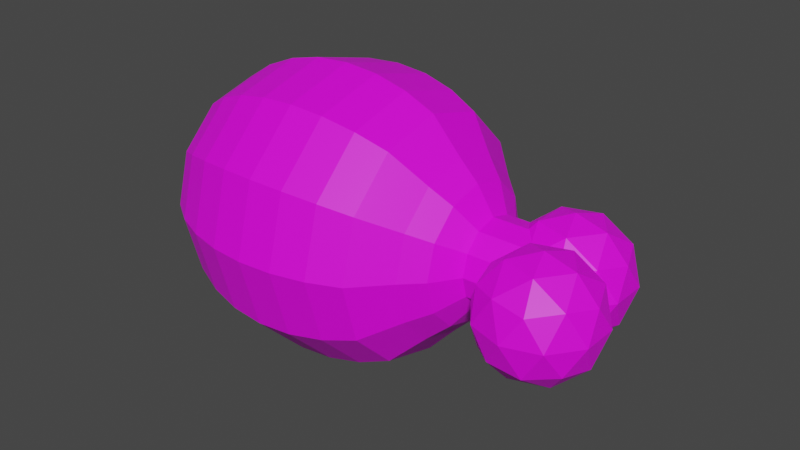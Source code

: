 # Source: pollo.blend  (saved by Blender 3.6.13; exported with 4.5.12 LTS)
import bpy
from mathutils import Matrix  # noqa: F401  (used for matrix-valued properties, if any)

bpy.ops.wm.read_factory_settings(use_empty=True)
scene = bpy.context.scene
scene.name = 'Scene'

# ---- collections
col_carne = bpy.data.collections.new('Carne'); scene.collection.children.link(col_carne)

# ---- images (referenced by path relative to the original .blend; pixels are not part of the script)
import os
ASSET_DIR = os.environ.get("B2B_ASSET_DIR", "")  # directory of the original .blend (textures are referenced by path, not embedded)
HERE = os.path.dirname(os.path.abspath(__file__))  # packed textures are extracted next to this script under _unpacked/

def load_image(name, relpath, width, height, colorspace="sRGB"):
    """Load a texture the original file referenced (path relative to the .blend, or extracted next to this script)."""
    p = next((c for c in (os.path.join(HERE, relpath), os.path.join(ASSET_DIR, relpath)) if relpath and os.path.exists(c)), "")
    if p:
        img = bpy.data.images.load(p, check_existing=True)
        img.name = name
    else:  # same state as the original file: an image datablock whose file is absent (Cycles renders it pink)
        img = bpy.data.images.new(name, width, height)
        img.source = "FILE"
        img.filepath = "//" + (relpath or name)
    img.colorspace_settings.name = colorspace
    return img
img_hueso_base_color = load_image('Hueso Base Color', 'Hueso Base Color.png', 1024, 1024, 'sRGB')
img_hueso1_base_color = load_image('Hueso1 Base Color', 'Hueso1 Base Color.png', 1024, 1024, 'sRGB')
img_hueso2_base_color = load_image('Hueso2 Base Color', 'Hueso2 Base Color.png', 1024, 1024, 'sRGB')
img_pollo_base_color = load_image('Pollo Base Color', 'Pollo Base Color.png', 1024, 1024, 'sRGB')

# ---- materials (node trees are filled in below, after node groups)
mat_material_002 = bpy.data.materials.new('Material.002')
mat_material_002.use_transparent_shadow = False
mat_material_003 = bpy.data.materials.new('Material.003')
mat_material_003.use_transparent_shadow = False
mat_material_004 = bpy.data.materials.new('Material.004')
mat_material_004.use_transparent_shadow = False
mat_material_001 = bpy.data.materials.new('Material.001')
mat_material_001.use_transparent_shadow = False

# ---- material node trees
mat_material_002.use_nodes = True; mat_material_002.node_tree.nodes.clear()
_N = mat_material_002.node_tree.nodes; _L = mat_material_002.node_tree.links
n0 = _N.new('ShaderNodeBsdfPrincipled'); n0.name = 'Principled BSDF'; n0.location = (10, 300)
n0.distribution = 'GGX'
n0.subsurface_method = 'RANDOM_WALK_SKIN'
n0.inputs[3].default_value = 1.45
n0.inputs[27].default_value = (0.0, 0.0, 0.0, 1.0)
n0.inputs[28].default_value = 1.0
n1 = _N.new('ShaderNodeOutputMaterial'); n1.name = 'Material Output'; n1.location = (300, 300)
n2 = _N.new('ShaderNodeTexImage'); n2.name = 'Image Texture'; n2.location = (-280, 271)
n2.image = img_hueso_base_color
_L.new(n0.outputs[0], n1.inputs[0])
_L.new(n2.outputs[0], n0.inputs[0])
n1.is_active_output = True
mat_material_003.use_nodes = True; mat_material_003.node_tree.nodes.clear()
_N = mat_material_003.node_tree.nodes; _L = mat_material_003.node_tree.links
n0 = _N.new('ShaderNodeBsdfPrincipled'); n0.name = 'Principled BSDF'; n0.location = (10, 300)
n0.distribution = 'GGX'
n0.subsurface_method = 'RANDOM_WALK_SKIN'
n0.inputs[3].default_value = 1.45
n0.inputs[27].default_value = (0.0, 0.0, 0.0, 1.0)
n0.inputs[28].default_value = 1.0
n1 = _N.new('ShaderNodeOutputMaterial'); n1.name = 'Material Output'; n1.location = (300, 300)
n2 = _N.new('ShaderNodeTexImage'); n2.name = 'Image Texture'; n2.location = (-280, 271)
n2.image = img_hueso1_base_color
_L.new(n0.outputs[0], n1.inputs[0])
_L.new(n2.outputs[0], n0.inputs[0])
n1.is_active_output = True
mat_material_004.use_nodes = True; mat_material_004.node_tree.nodes.clear()
_N = mat_material_004.node_tree.nodes; _L = mat_material_004.node_tree.links
n0 = _N.new('ShaderNodeBsdfPrincipled'); n0.name = 'Principled BSDF'; n0.location = (10, 300)
n0.distribution = 'GGX'
n0.subsurface_method = 'RANDOM_WALK_SKIN'
n0.inputs[3].default_value = 1.45
n0.inputs[27].default_value = (0.0, 0.0, 0.0, 1.0)
n0.inputs[28].default_value = 1.0
n1 = _N.new('ShaderNodeOutputMaterial'); n1.name = 'Material Output'; n1.location = (300, 300)
n2 = _N.new('ShaderNodeTexImage'); n2.name = 'Image Texture'; n2.location = (-280, 271)
n2.image = img_hueso2_base_color
_L.new(n0.outputs[0], n1.inputs[0])
_L.new(n2.outputs[0], n0.inputs[0])
n1.is_active_output = True
mat_material_001.use_nodes = True; mat_material_001.node_tree.nodes.clear()
_N = mat_material_001.node_tree.nodes; _L = mat_material_001.node_tree.links
n0 = _N.new('ShaderNodeBsdfPrincipled'); n0.name = 'Principled BSDF'; n0.location = (10, 300)
n0.distribution = 'GGX'
n0.subsurface_method = 'RANDOM_WALK_SKIN'
n0.inputs[3].default_value = 1.45
n0.inputs[27].default_value = (0.0, 0.0, 0.0, 1.0)
n0.inputs[28].default_value = 1.0
n1 = _N.new('ShaderNodeOutputMaterial'); n1.name = 'Material Output'; n1.location = (300, 300)
n2 = _N.new('ShaderNodeTexImage'); n2.name = 'Image Texture'; n2.location = (-280, 271)
n2.image = img_pollo_base_color
_L.new(n0.outputs[0], n1.inputs[0])
_L.new(n2.outputs[0], n0.inputs[0])
n1.is_active_output = True

# ---- world
world_world = bpy.data.worlds.new('World'); scene.world = world_world
world_world.use_nodes = True; world_world.node_tree.nodes.clear()
_N = world_world.node_tree.nodes; _L = world_world.node_tree.links
n0 = _N.new('ShaderNodeOutputWorld'); n0.name = 'World Output'; n0.location = (300, 300)
n1 = _N.new('ShaderNodeBackground'); n1.name = 'Background'; n1.location = (10, 300)
n1.inputs[0].default_value = (0.05088, 0.05088, 0.05088, 1.0)
_L.new(n1.outputs[0], n0.inputs[0])
n0.is_active_output = True
world_world.color = (0.05088, 0.05088, 0.05088)
world_world.use_sun_shadow = False
world_world.sun_shadow_jitter_overblur = 0.0

# ---- meshes
me_cylinder = bpy.data.meshes.new('Cylinder')
me_cylinder.from_pydata([(0.0, 1.0, -1.0), (0.0, 1.0, 1.0), (0.5, 0.866, -1.0), (0.5, 0.866, 1.0), (0.866, 0.5, -1.0), (0.866, 0.5, 1.0), (1.0, 0.0, -1.0), (1.0, 0.0, 1.0), (0.866, -0.5, -1.0), (0.866, -0.5, 1.0), (0.5, -0.866, -1.0), (0.5, -0.866, 1.0), (0.0, -1.0, -1.0), (0.0, -1.0, 1.0), (-0.5, -0.866, -1.0), (-0.5, -0.866, 1.0), (-0.866, -0.5, -1.0), (-0.866, -0.5, 1.0), (-1.0, 0.0, -1.0), (-1.0, 0.0, 1.0), (-0.866, 0.5, -1.0), (-0.866, 0.5, 1.0), (-0.5, 0.866, -1.0), (-0.5, 0.866, 1.0)], [], [(0, 1, 3, 2), (2, 3, 5, 4), (4, 5, 7, 6), (6, 7, 9, 8), (8, 9, 11, 10), (10, 11, 13, 12), (12, 13, 15, 14), (14, 15, 17, 16), (16, 17, 19, 18), (18, 19, 21, 20), (3, 1, 23, 21, 19, 17, 15, 13, 11, 9, 7, 5), (20, 21, 23, 22), (22, 23, 1, 0), (0, 2, 4, 6, 8, 10, 12, 14, 16, 18, 20, 22)])
_uv = me_cylinder.uv_layers.new(name='UVMap')
_uv.uv.foreach_set('vector', [0.0001634, 0.0001634, 0.5, 0.0001634, 0.5, 0.08347, 0.0001634, 0.08347, 0.0001634, 0.08347, 0.5, 0.08347, 0.5, 0.1668, 0.0001634, 0.1668, 0.0001634, 0.1668, 0.5, 0.1668, 0.5, 0.2501, 0.0001634, 0.2501, 0.0001634, 0.2501, 0.5, 0.2501, 0.5, 0.3334, 0.0001634, 0.3334, 0.0001634, 0.3334, 0.5, 0.3334, 0.5, 0.4167, 0.0001634, 0.4167, 0.0001634, 0.4167, 0.5, 0.4167, 0.5, 0.5, 0.0001634, 0.5, 0.0001634, 0.5, 0.5, 0.5, 0.5, 0.5833, 0.0001634, 0.5833, 0.0001634, 0.5833, 0.5, 0.5833, 0.5, 0.6666, 0.0001634, 0.6666, 0.0001634, 0.6666, 0.5, 0.6666, 0.5, 0.7499, 0.0001634, 0.7499, 0.0001634, 0.7499, 0.5, 0.7499, 0.5, 0.8332, 0.0001634, 0.8332, 0.7942, 0.0001634, 0.9017, 0.06226, 0.9638, 0.1698, 0.9638, 0.294, 0.9017, 0.4016, 0.7942, 0.4637, 0.67, 0.4637, 0.5624, 0.4016, 0.5003, 0.294, 0.5003, 0.1698, 0.5624, 0.06226, 0.67, 0.0001634, 0.0001634, 0.8332, 0.5, 0.8332, 0.5, 0.9165, 0.0001634, 0.9165, 0.0001634, 0.9165, 0.5, 0.9165, 0.5, 0.9998, 0.0001634, 0.9998, 0.9017, 0.8654, 0.9638, 0.7578, 0.9638, 0.6336, 0.9017, 0.5261, 0.7942, 0.464, 0.67, 0.464, 0.5624, 0.5261, 0.5003, 0.6336, 0.5003, 0.7578, 0.5624, 0.8654, 0.67, 0.9275, 0.7942, 0.9275])
me_cylinder.materials.append(mat_material_002)
me_cylinder.update()
me_icosphere_002 = bpy.data.meshes.new('Icosphere.002')
me_icosphere_002.from_pydata([(0.0, 0.0, -1.0), (0.7236, -0.5257, -0.4472), (-0.2764, -0.8506, -0.4472), (-0.8944, 0.0, -0.4472), (-0.2764, 0.8506, -0.4472), (0.7236, 0.5257, -0.4472), (0.2764, -0.8506, 0.4472), (-0.7236, -0.5257, 0.4472), (-0.7236, 0.5257, 0.4472), (0.2764, 0.8506, 0.4472), (0.8944, 0.0, 0.4472), (0.0, 0.0, 1.0), (-0.1625, -0.5, -0.8507), (0.4253, -0.309, -0.8507), (0.2629, -0.809, -0.5257), (0.8506, 0.0, -0.5257), (0.4253, 0.309, -0.8507), (-0.5257, 0.0, -0.8507), (-0.6882, -0.5, -0.5257), (-0.1625, 0.5, -0.8507), (-0.6882, 0.5, -0.5257), (0.2629, 0.809, -0.5257), (0.9511, -0.309, 0.0), (0.9511, 0.309, 0.0), (0.0, -1.0, 0.0), (0.5878, -0.809, 0.0), (-0.9511, -0.309, 0.0), (-0.5878, -0.809, 0.0), (-0.5878, 0.809, 0.0), (-0.9511, 0.309, 0.0), (0.5878, 0.809, 0.0), (0.0, 1.0, 0.0), (0.6882, -0.5, 0.5257), (-0.2629, -0.809, 0.5257), (-0.8506, 0.0, 0.5257), (-0.2629, 0.809, 0.5257), (0.6882, 0.5, 0.5257), (0.1625, -0.5, 0.8507), (0.5257, 0.0, 0.8507), (-0.4253, -0.309, 0.8507), (-0.4253, 0.309, 0.8507), (0.1625, 0.5, 0.8507)], [], [(0, 13, 12), (1, 13, 15), (0, 12, 17), (0, 17, 19), (0, 19, 16), (1, 15, 22), (2, 14, 24), (3, 18, 26), (4, 20, 28), (5, 21, 30), (1, 22, 25), (2, 24, 27), (3, 26, 29), (4, 28, 31), (5, 30, 23), (6, 32, 37), (7, 33, 39), (8, 34, 40), (9, 35, 41), (10, 36, 38), (38, 41, 11), (38, 36, 41), (36, 9, 41), (41, 40, 11), (41, 35, 40), (35, 8, 40), (40, 39, 11), (40, 34, 39), (34, 7, 39), (39, 37, 11), (39, 33, 37), (33, 6, 37), (37, 38, 11), (37, 32, 38), (32, 10, 38), (23, 36, 10), (23, 30, 36), (30, 9, 36), (31, 35, 9), (31, 28, 35), (28, 8, 35), (29, 34, 8), (29, 26, 34), (26, 7, 34), (27, 33, 7), (27, 24, 33), (24, 6, 33), (25, 32, 6), (25, 22, 32), (22, 10, 32), (30, 31, 9), (30, 21, 31), (21, 4, 31), (28, 29, 8), (28, 20, 29), (20, 3, 29), (26, 27, 7), (26, 18, 27), (18, 2, 27), (24, 25, 6), (24, 14, 25), (14, 1, 25), (22, 23, 10), (22, 15, 23), (15, 5, 23), (16, 21, 5), (16, 19, 21), (19, 4, 21), (19, 20, 4), (19, 17, 20), (17, 3, 20), (17, 18, 3), (17, 12, 18), (12, 2, 18), (15, 16, 5), (15, 13, 16), (13, 0, 16), (12, 14, 2), (12, 13, 14), (13, 1, 14)])
_uv = me_icosphere_002.uv_layers.new(name='UVMap')
_uv.uv.foreach_set('vector', [6.874e-05, 0.8181, 0.07879, 0.7727, 0.07879, 0.8636, 0.1575, 0.7272, 0.07879, 0.6818, 0.1575, 0.6363, 6.87e-05, 0.09097, 0.07879, 0.04552, 0.07879, 0.1364, 6.871e-05, 0.2728, 0.07879, 0.2273, 0.07879, 0.3182, 6.872e-05, 0.4546, 0.07879, 0.4091, 0.07879, 0.5, 0.1575, 0.7272, 0.1575, 0.6363, 0.2362, 0.6818, 0.1575, 0.909, 0.1575, 0.8181, 0.2362, 0.8636, 0.1575, 0.1819, 0.1575, 0.09097, 0.2362, 0.1364, 0.1575, 0.3637, 0.1575, 0.2728, 0.2362, 0.3182, 0.1575, 0.5454, 0.1575, 0.4546, 0.2362, 0.5, 0.1575, 0.7272, 0.2362, 0.6818, 0.2362, 0.7727, 0.1575, 0.909, 0.2362, 0.8636, 0.2362, 0.9545, 0.1575, 0.1819, 0.2362, 0.1364, 0.2362, 0.2273, 0.1575, 0.3637, 0.2362, 0.3182, 0.2362, 0.4091, 0.1575, 0.5454, 0.2362, 0.5, 0.2362, 0.5909, 0.3149, 0.8181, 0.3149, 0.7272, 0.3937, 0.7727, 0.3149, 0.9999, 0.3149, 0.909, 0.3937, 0.9545, 0.3149, 0.2728, 0.3149, 0.1819, 0.3937, 0.2273, 0.3149, 0.4546, 0.3149, 0.3637, 0.3937, 0.4091, 0.3149, 0.6363, 0.3149, 0.5454, 0.3937, 0.5909, 0.3937, 0.5909, 0.3937, 0.5, 0.4724, 0.5454, 0.3937, 0.5909, 0.3149, 0.5454, 0.3937, 0.5, 0.3149, 0.5454, 0.3149, 0.4546, 0.3937, 0.5, 0.3937, 0.4091, 0.3937, 0.3182, 0.4724, 0.3637, 0.3937, 0.4091, 0.3149, 0.3637, 0.3937, 0.3182, 0.3149, 0.3637, 0.3149, 0.2728, 0.3937, 0.3182, 0.3937, 0.2273, 0.3937, 0.1364, 0.4724, 0.1819, 0.3937, 0.2273, 0.3149, 0.1819, 0.3937, 0.1364, 0.3149, 0.1819, 0.3149, 0.09097, 0.3937, 0.1364, 0.3937, 0.9545, 0.3937, 0.8636, 0.4724, 0.909, 0.3937, 0.9545, 0.3149, 0.909, 0.3937, 0.8636, 0.3149, 0.909, 0.3149, 0.8181, 0.3937, 0.8636, 0.3937, 0.7727, 0.3937, 0.6818, 0.4724, 0.7272, 0.3937, 0.7727, 0.3149, 0.7272, 0.3937, 0.6818, 0.3149, 0.7272, 0.3149, 0.6363, 0.3937, 0.6818, 0.2362, 0.5909, 0.3149, 0.5454, 0.3149, 0.6363, 0.2362, 0.5909, 0.2362, 0.5, 0.3149, 0.5454, 0.2362, 0.5, 0.3149, 0.4546, 0.3149, 0.5454, 0.2362, 0.4091, 0.3149, 0.3637, 0.3149, 0.4546, 0.2362, 0.4091, 0.2362, 0.3182, 0.3149, 0.3637, 0.2362, 0.3182, 0.3149, 0.2728, 0.3149, 0.3637, 0.2362, 0.2273, 0.3149, 0.1819, 0.3149, 0.2728, 0.2362, 0.2273, 0.2362, 0.1364, 0.3149, 0.1819, 0.2362, 0.1364, 0.3149, 0.09097, 0.3149, 0.1819, 0.2362, 0.9545, 0.3149, 0.909, 0.3149, 0.9999, 0.2362, 0.9545, 0.2362, 0.8636, 0.3149, 0.909, 0.2362, 0.8636, 0.3149, 0.8181, 0.3149, 0.909, 0.2362, 0.7727, 0.3149, 0.7272, 0.3149, 0.8181, 0.2362, 0.7727, 0.2362, 0.6818, 0.3149, 0.7272, 0.2362, 0.6818, 0.3149, 0.6363, 0.3149, 0.7272, 0.2362, 0.5, 0.2362, 0.4091, 0.3149, 0.4546, 0.2362, 0.5, 0.1575, 0.4546, 0.2362, 0.4091, 0.1575, 0.4546, 0.1575, 0.3637, 0.2362, 0.4091, 0.2362, 0.3182, 0.2362, 0.2273, 0.3149, 0.2728, 0.2362, 0.3182, 0.1575, 0.2728, 0.2362, 0.2273, 0.1575, 0.2728, 0.1575, 0.1819, 0.2362, 0.2273, 0.2362, 0.1364, 0.2362, 0.04552, 0.3149, 0.09097, 0.2362, 0.1364, 0.1575, 0.09097, 0.2362, 0.04552, 0.1575, 0.09097, 0.1575, 6.865e-05, 0.2362, 0.04552, 0.2362, 0.8636, 0.2362, 0.7727, 0.3149, 0.8181, 0.2362, 0.8636, 0.1575, 0.8181, 0.2362, 0.7727, 0.1575, 0.8181, 0.1575, 0.7272, 0.2362, 0.7727, 0.2362, 0.6818, 0.2362, 0.5909, 0.3149, 0.6363, 0.2362, 0.6818, 0.1575, 0.6363, 0.2362, 0.5909, 0.1575, 0.6363, 0.1575, 0.5454, 0.2362, 0.5909, 0.07879, 0.5, 0.1575, 0.4546, 0.1575, 0.5454, 0.07879, 0.5, 0.07879, 0.4091, 0.1575, 0.4546, 0.07879, 0.4091, 0.1575, 0.3637, 0.1575, 0.4546, 0.07879, 0.3182, 0.1575, 0.2728, 0.1575, 0.3637, 0.07879, 0.3182, 0.07879, 0.2273, 0.1575, 0.2728, 0.07879, 0.2273, 0.1575, 0.1819, 0.1575, 0.2728, 0.07879, 0.1364, 0.1575, 0.09097, 0.1575, 0.1819, 0.07879, 0.1364, 0.07879, 0.04552, 0.1575, 0.09097, 0.07879, 0.04552, 0.1575, 6.865e-05, 0.1575, 0.09097, 0.1575, 0.6363, 0.07879, 0.5909, 0.1575, 0.5454, 0.1575, 0.6363, 0.07879, 0.6818, 0.07879, 0.5909, 0.07879, 0.6818, 6.873e-05, 0.6363, 0.07879, 0.5909, 0.07879, 0.8636, 0.1575, 0.8181, 0.1575, 0.909, 0.07879, 0.8636, 0.07879, 0.7727, 0.1575, 0.8181, 0.07879, 0.7727, 0.1575, 0.7272, 0.1575, 0.8181])
me_icosphere_002.materials.append(mat_material_003)
me_icosphere_002.update()
me_icosphere_003 = bpy.data.meshes.new('Icosphere.003')
me_icosphere_003.from_pydata([(0.0, 0.0, -1.0), (0.7236, -0.5257, -0.4472), (-0.2764, -0.8506, -0.4472), (-0.8944, 0.0, -0.4472), (-0.2764, 0.8506, -0.4472), (0.7236, 0.5257, -0.4472), (0.2764, -0.8506, 0.4472), (-0.7236, -0.5257, 0.4472), (-0.7236, 0.5257, 0.4472), (0.2764, 0.8506, 0.4472), (0.8944, 0.0, 0.4472), (0.0, 0.0, 1.0), (-0.1625, -0.5, -0.8507), (0.4253, -0.309, -0.8507), (0.2629, -0.809, -0.5257), (0.8506, 0.0, -0.5257), (0.4253, 0.309, -0.8507), (-0.5257, 0.0, -0.8507), (-0.6882, -0.5, -0.5257), (-0.1625, 0.5, -0.8507), (-0.6882, 0.5, -0.5257), (0.2629, 0.809, -0.5257), (0.9511, -0.309, 0.0), (0.9511, 0.309, 0.0), (0.0, -1.0, 0.0), (0.5878, -0.809, 0.0), (-0.9511, -0.309, 0.0), (-0.5878, -0.809, 0.0), (-0.5878, 0.809, 0.0), (-0.9511, 0.309, 0.0), (0.5878, 0.809, 0.0), (0.0, 1.0, 0.0), (0.6882, -0.5, 0.5257), (-0.2629, -0.809, 0.5257), (-0.8506, 0.0, 0.5257), (-0.2629, 0.809, 0.5257), (0.6882, 0.5, 0.5257), (0.1625, -0.5, 0.8507), (0.5257, 0.0, 0.8507), (-0.4253, -0.309, 0.8507), (-0.4253, 0.309, 0.8507), (0.1625, 0.5, 0.8507)], [], [(0, 13, 12), (1, 13, 15), (0, 12, 17), (0, 17, 19), (0, 19, 16), (1, 15, 22), (2, 14, 24), (3, 18, 26), (4, 20, 28), (5, 21, 30), (1, 22, 25), (2, 24, 27), (3, 26, 29), (4, 28, 31), (5, 30, 23), (6, 32, 37), (7, 33, 39), (8, 34, 40), (9, 35, 41), (10, 36, 38), (38, 41, 11), (38, 36, 41), (36, 9, 41), (41, 40, 11), (41, 35, 40), (35, 8, 40), (40, 39, 11), (40, 34, 39), (34, 7, 39), (39, 37, 11), (39, 33, 37), (33, 6, 37), (37, 38, 11), (37, 32, 38), (32, 10, 38), (23, 36, 10), (23, 30, 36), (30, 9, 36), (31, 35, 9), (31, 28, 35), (28, 8, 35), (29, 34, 8), (29, 26, 34), (26, 7, 34), (27, 33, 7), (27, 24, 33), (24, 6, 33), (25, 32, 6), (25, 22, 32), (22, 10, 32), (30, 31, 9), (30, 21, 31), (21, 4, 31), (28, 29, 8), (28, 20, 29), (20, 3, 29), (26, 27, 7), (26, 18, 27), (18, 2, 27), (24, 25, 6), (24, 14, 25), (14, 1, 25), (22, 23, 10), (22, 15, 23), (15, 5, 23), (16, 21, 5), (16, 19, 21), (19, 4, 21), (19, 20, 4), (19, 17, 20), (17, 3, 20), (17, 18, 3), (17, 12, 18), (12, 2, 18), (15, 16, 5), (15, 13, 16), (13, 0, 16), (12, 14, 2), (12, 13, 14), (13, 1, 14)])
_uv = me_icosphere_003.uv_layers.new(name='UVMap')
_uv.uv.foreach_set('vector', [6.874e-05, 0.8181, 0.07879, 0.7727, 0.07879, 0.8636, 0.1575, 0.7272, 0.07879, 0.6818, 0.1575, 0.6363, 6.87e-05, 0.09097, 0.07879, 0.04552, 0.07879, 0.1364, 6.871e-05, 0.2728, 0.07879, 0.2273, 0.07879, 0.3182, 6.872e-05, 0.4546, 0.07879, 0.4091, 0.07879, 0.5, 0.1575, 0.7272, 0.1575, 0.6363, 0.2362, 0.6818, 0.1575, 0.909, 0.1575, 0.8181, 0.2362, 0.8636, 0.1575, 0.1819, 0.1575, 0.09097, 0.2362, 0.1364, 0.1575, 0.3637, 0.1575, 0.2728, 0.2362, 0.3182, 0.1575, 0.5454, 0.1575, 0.4546, 0.2362, 0.5, 0.1575, 0.7272, 0.2362, 0.6818, 0.2362, 0.7727, 0.1575, 0.909, 0.2362, 0.8636, 0.2362, 0.9545, 0.1575, 0.1819, 0.2362, 0.1364, 0.2362, 0.2273, 0.1575, 0.3637, 0.2362, 0.3182, 0.2362, 0.4091, 0.1575, 0.5454, 0.2362, 0.5, 0.2362, 0.5909, 0.3149, 0.8181, 0.3149, 0.7272, 0.3937, 0.7727, 0.3149, 0.9999, 0.3149, 0.909, 0.3937, 0.9545, 0.3149, 0.2728, 0.3149, 0.1819, 0.3937, 0.2273, 0.3149, 0.4546, 0.3149, 0.3637, 0.3937, 0.4091, 0.3149, 0.6363, 0.3149, 0.5454, 0.3937, 0.5909, 0.3937, 0.5909, 0.3937, 0.5, 0.4724, 0.5454, 0.3937, 0.5909, 0.3149, 0.5454, 0.3937, 0.5, 0.3149, 0.5454, 0.3149, 0.4546, 0.3937, 0.5, 0.3937, 0.4091, 0.3937, 0.3182, 0.4724, 0.3637, 0.3937, 0.4091, 0.3149, 0.3637, 0.3937, 0.3182, 0.3149, 0.3637, 0.3149, 0.2728, 0.3937, 0.3182, 0.3937, 0.2273, 0.3937, 0.1364, 0.4724, 0.1819, 0.3937, 0.2273, 0.3149, 0.1819, 0.3937, 0.1364, 0.3149, 0.1819, 0.3149, 0.09097, 0.3937, 0.1364, 0.3937, 0.9545, 0.3937, 0.8636, 0.4724, 0.909, 0.3937, 0.9545, 0.3149, 0.909, 0.3937, 0.8636, 0.3149, 0.909, 0.3149, 0.8181, 0.3937, 0.8636, 0.3937, 0.7727, 0.3937, 0.6818, 0.4724, 0.7272, 0.3937, 0.7727, 0.3149, 0.7272, 0.3937, 0.6818, 0.3149, 0.7272, 0.3149, 0.6363, 0.3937, 0.6818, 0.2362, 0.5909, 0.3149, 0.5454, 0.3149, 0.6363, 0.2362, 0.5909, 0.2362, 0.5, 0.3149, 0.5454, 0.2362, 0.5, 0.3149, 0.4546, 0.3149, 0.5454, 0.2362, 0.4091, 0.3149, 0.3637, 0.3149, 0.4546, 0.2362, 0.4091, 0.2362, 0.3182, 0.3149, 0.3637, 0.2362, 0.3182, 0.3149, 0.2728, 0.3149, 0.3637, 0.2362, 0.2273, 0.3149, 0.1819, 0.3149, 0.2728, 0.2362, 0.2273, 0.2362, 0.1364, 0.3149, 0.1819, 0.2362, 0.1364, 0.3149, 0.09097, 0.3149, 0.1819, 0.2362, 0.9545, 0.3149, 0.909, 0.3149, 0.9999, 0.2362, 0.9545, 0.2362, 0.8636, 0.3149, 0.909, 0.2362, 0.8636, 0.3149, 0.8181, 0.3149, 0.909, 0.2362, 0.7727, 0.3149, 0.7272, 0.3149, 0.8181, 0.2362, 0.7727, 0.2362, 0.6818, 0.3149, 0.7272, 0.2362, 0.6818, 0.3149, 0.6363, 0.3149, 0.7272, 0.2362, 0.5, 0.2362, 0.4091, 0.3149, 0.4546, 0.2362, 0.5, 0.1575, 0.4546, 0.2362, 0.4091, 0.1575, 0.4546, 0.1575, 0.3637, 0.2362, 0.4091, 0.2362, 0.3182, 0.2362, 0.2273, 0.3149, 0.2728, 0.2362, 0.3182, 0.1575, 0.2728, 0.2362, 0.2273, 0.1575, 0.2728, 0.1575, 0.1819, 0.2362, 0.2273, 0.2362, 0.1364, 0.2362, 0.04552, 0.3149, 0.09097, 0.2362, 0.1364, 0.1575, 0.09097, 0.2362, 0.04552, 0.1575, 0.09097, 0.1575, 6.865e-05, 0.2362, 0.04552, 0.2362, 0.8636, 0.2362, 0.7727, 0.3149, 0.8181, 0.2362, 0.8636, 0.1575, 0.8181, 0.2362, 0.7727, 0.1575, 0.8181, 0.1575, 0.7272, 0.2362, 0.7727, 0.2362, 0.6818, 0.2362, 0.5909, 0.3149, 0.6363, 0.2362, 0.6818, 0.1575, 0.6363, 0.2362, 0.5909, 0.1575, 0.6363, 0.1575, 0.5454, 0.2362, 0.5909, 0.07879, 0.5, 0.1575, 0.4546, 0.1575, 0.5454, 0.07879, 0.5, 0.07879, 0.4091, 0.1575, 0.4546, 0.07879, 0.4091, 0.1575, 0.3637, 0.1575, 0.4546, 0.07879, 0.3182, 0.1575, 0.2728, 0.1575, 0.3637, 0.07879, 0.3182, 0.07879, 0.2273, 0.1575, 0.2728, 0.07879, 0.2273, 0.1575, 0.1819, 0.1575, 0.2728, 0.07879, 0.1364, 0.1575, 0.09097, 0.1575, 0.1819, 0.07879, 0.1364, 0.07879, 0.04552, 0.1575, 0.09097, 0.07879, 0.04552, 0.1575, 6.865e-05, 0.1575, 0.09097, 0.1575, 0.6363, 0.07879, 0.5909, 0.1575, 0.5454, 0.1575, 0.6363, 0.07879, 0.6818, 0.07879, 0.5909, 0.07879, 0.6818, 6.873e-05, 0.6363, 0.07879, 0.5909, 0.07879, 0.8636, 0.1575, 0.8181, 0.1575, 0.909, 0.07879, 0.8636, 0.07879, 0.7727, 0.1575, 0.8181, 0.07879, 0.7727, 0.1575, 0.7272, 0.1575, 0.8181])
me_icosphere_003.materials.append(mat_material_004)
me_icosphere_003.update()
me_sphere = bpy.data.meshes.new('Sphere')
me_sphere.from_pydata([(2.659e-09, 0.6023, 0.724), (0.0, 0.8315, 0.5556), (0.0, 0.8315, -0.5556), (0.0, 0.5556, -0.8315), (0.09755, 0.169, 0.9808), (0.163, 0.2823, 0.9086), (0.2366, 0.4098, 0.8299), (0.3011, 0.5216, 0.724), (0.4157, 0.7201, 0.5556), (0.4619, 0.8001, 0.3827), (0.4904, 0.8494, 0.1951), (0.5, 0.866, 0.0), (0.4904, 0.8494, -0.1951), (0.4619, 0.8001, -0.3827), (0.4157, 0.7201, -0.5556), (0.3536, 0.6124, -0.7071), (0.2778, 0.4811, -0.8315), (0.1913, 0.3314, -0.9239), (0.09755, 0.169, -0.9808), (0.169, 0.09755, 0.9808), (0.2823, 0.163, 0.9086), (0.4098, 0.2366, 0.8299), (0.5216, 0.3011, 0.724), (0.7201, 0.4157, 0.5556), (0.8001, 0.4619, 0.3827), (0.8494, 0.4904, 0.1951), (0.866, 0.5, 0.0), (0.8494, 0.4904, -0.1951), (0.8001, 0.4619, -0.3827), (0.7201, 0.4157, -0.5556), (0.6124, 0.3536, -0.7071), (0.4811, 0.2778, -0.8315), (0.3314, 0.1913, -0.9239), (0.169, 0.09755, -0.9808), (0.1951, 0.0, 0.9808), (0.326, -9.247e-09, 0.9086), (0.4732, -2.194e-08, 0.8299), (0.6023, -2.194e-08, 0.724), (0.8315, -2.98e-08, 0.5556), (0.9239, -2.98e-08, 0.3827), (0.9808, 0.0, 0.1951), (1.0, 0.0, 0.0), (0.9808, 0.0, -0.1951), (0.9239, -2.98e-08, -0.3827), (0.8315, -2.98e-08, -0.5556), (0.7071, -2.98e-08, -0.7071), (0.5556, -2.98e-08, -0.8315), (0.3827, -1.49e-08, -0.9239), (0.1951, 0.0, -0.9808), (0.169, -0.09755, 0.9808), (0.2823, -0.163, 0.9086), (0.4098, -0.2366, 0.8299), (0.5216, -0.3011, 0.724), (0.7201, -0.4157, 0.5556), (0.8001, -0.4619, 0.3827), (0.8494, -0.4904, 0.1951), (0.866, -0.5, 0.0), (0.8494, -0.4904, -0.1951), (0.8001, -0.4619, -0.3827), (0.7201, -0.4157, -0.5556), (0.6124, -0.3536, -0.7071), (0.4811, -0.2778, -0.8315), (0.3314, -0.1913, -0.9239), (0.169, -0.09755, -0.9808), (0.09755, -0.169, 0.9808), (0.163, -0.2823, 0.9086), (0.2366, -0.4098, 0.8299), (0.3011, -0.5216, 0.724), (0.4157, -0.7201, 0.5556), (0.4619, -0.8001, 0.3827), (0.4904, -0.8494, 0.1951), (0.5, -0.866, 0.0), (0.4904, -0.8494, -0.1951), (0.4619, -0.8001, -0.3827), (0.4157, -0.7201, -0.5556), (0.3536, -0.6124, -0.7071), (0.2778, -0.4811, -0.8315), (0.1913, -0.3314, -0.9239), (0.09755, -0.169, -0.9808), (0.0, -0.1951, 0.9808), (2.659e-09, -0.326, 0.9086), (-2.273e-08, -0.4732, 0.8299), (-4.811e-08, -0.6023, 0.724), (-2.98e-08, -0.8315, 0.5556), (0.0, -0.9239, 0.3827), (0.0, -0.9808, 0.1951), (0.0, -1.0, 0.0), (0.0, -0.9808, -0.1951), (0.0, -0.9239, -0.3827), (-2.98e-08, -0.8315, -0.5556), (-5.96e-08, -0.7071, -0.7071), (-2.98e-08, -0.5556, -0.8315), (0.0, -0.3827, -0.9239), (0.0, -0.1951, -0.9808), (-0.09755, -0.169, 0.9808), (-0.163, -0.2823, 0.9086), (-0.2366, -0.4098, 0.8299), (-0.3011, -0.5216, 0.724), (-0.4157, -0.7201, 0.5556), (-0.4619, -0.8001, 0.3827), (-0.4904, -0.8494, 0.1951), (-0.5, -0.866, 0.0), (-0.4904, -0.8494, -0.1951), (-0.4619, -0.8001, -0.3827), (-0.4157, -0.7201, -0.5556), (-0.3536, -0.6124, -0.7071), (-0.2778, -0.4811, -0.8315), (-0.1913, -0.3314, -0.9239), (-0.09755, -0.169, -0.9808), (-0.169, -0.09755, 0.9808), (-0.2823, -0.163, 0.9086), (-0.4098, -0.2366, 0.8299), (-0.5216, -0.3011, 0.724), (-0.7201, -0.4157, 0.5556), (-0.8001, -0.4619, 0.3827), (-0.8494, -0.4904, 0.1951), (-0.866, -0.5, 0.0), (-0.8494, -0.4904, -0.1951), (-0.8001, -0.4619, -0.3827), (-0.7201, -0.4157, -0.5556), (-0.6124, -0.3536, -0.7071), (-0.4811, -0.2778, -0.8315), (-0.3314, -0.1913, -0.9239), (-0.169, -0.09755, -0.9808), (0.0, 0.0, -1.0), (-0.1951, 0.0, 0.9808), (-0.326, -9.247e-09, 0.9086), (-0.4732, 5.422e-08, 0.8299), (-0.6023, 1.05e-07, 0.724), (-0.8315, 8.941e-08, 0.5556), (-0.9239, -2.98e-08, 0.3827), (-0.9808, 0.0, 0.1951), (-1.0, 0.0, 0.0), (-0.9808, 0.0, -0.1951), (-0.9239, -2.98e-08, -0.3827), (-0.8315, 8.941e-08, -0.5556), (-0.7071, 1.192e-07, -0.7071), (-0.5556, 5.96e-08, -0.8315), (-0.3827, -1.49e-08, -0.9239), (-0.1951, 0.0, -0.9808), (-0.169, 0.09755, 0.9808), (-0.2823, 0.163, 0.9086), (-0.4098, 0.2366, 0.8299), (-0.5216, 0.3011, 0.724), (-0.7201, 0.4157, 0.5556), (-0.8001, 0.4619, 0.3827), (-0.8494, 0.4904, 0.1951), (-0.866, 0.5, 0.0), (-0.8494, 0.4904, -0.1951), (-0.8001, 0.4619, -0.3827), (-0.7201, 0.4157, -0.5556), (-0.6124, 0.3536, -0.7071), (-0.4811, 0.2778, -0.8315), (-0.3314, 0.1913, -0.9239), (-0.169, 0.09755, -0.9808), (-0.09755, 0.169, 0.9808), (-0.163, 0.2823, 0.9086), (-0.2366, 0.4098, 0.8299), (-0.3011, 0.5216, 0.724), (-0.4157, 0.7201, 0.5556), (-0.4619, 0.8001, 0.3827), (-0.4904, 0.8494, 0.1951), (-0.5, 0.866, 0.0), (-0.4904, 0.8494, -0.1951), (-0.4619, 0.8001, -0.3827), (-0.4157, 0.7201, -0.5556), (-0.3536, 0.6124, -0.7071), (-0.2778, 0.4811, -0.8315), (-0.1913, 0.3314, -0.9239), (-0.09755, 0.169, -0.9808), (0.0, 0.0, 1.0), (0.0, 0.1951, 0.9808), (-1.003e-08, 0.326, 0.9086), (6.612e-08, 0.4732, 0.8299), (-2.98e-08, 0.9239, 0.3827), (0.0, 0.9808, 0.1951), (0.0, 1.0, 0.0), (0.0, 0.9808, -0.1951), (-2.98e-08, 0.9239, -0.3827), (1.192e-07, 0.7071, -0.7071), (-1.49e-08, 0.3827, -0.9239), (0.0, 0.1951, -0.9808)], [], [(1, 0, 7, 8), (3, 179, 15, 16), (174, 1, 8, 9), (180, 3, 16, 17), (175, 174, 9, 10), (181, 180, 17, 18), (176, 175, 10, 11), (171, 170, 4), (124, 181, 18), (177, 176, 11, 12), (172, 171, 4, 5), (178, 177, 12, 13), (173, 172, 5, 6), (2, 178, 13, 14), (0, 173, 6, 7), (179, 2, 14, 15), (7, 6, 21, 22), (15, 14, 29, 30), (8, 7, 22, 23), (16, 15, 30, 31), (9, 8, 23, 24), (17, 16, 31, 32), (10, 9, 24, 25), (18, 17, 32, 33), (11, 10, 25, 26), (4, 170, 19), (124, 18, 33), (12, 11, 26, 27), (5, 4, 19, 20), (13, 12, 27, 28), (6, 5, 20, 21), (14, 13, 28, 29), (26, 25, 40, 41), (19, 170, 34), (124, 33, 48), (27, 26, 41, 42), (20, 19, 34, 35), (28, 27, 42, 43), (21, 20, 35, 36), (29, 28, 43, 44), (22, 21, 36, 37), (30, 29, 44, 45), (23, 22, 37, 38), (31, 30, 45, 46), (24, 23, 38, 39), (32, 31, 46, 47), (25, 24, 39, 40), (33, 32, 47, 48), (45, 44, 59, 60), (38, 37, 52, 53), (46, 45, 60, 61), (39, 38, 53, 54), (47, 46, 61, 62), (40, 39, 54, 55), (48, 47, 62, 63), (41, 40, 55, 56), (34, 170, 49), (124, 48, 63), (42, 41, 56, 57), (35, 34, 49, 50), (43, 42, 57, 58), (36, 35, 50, 51), (44, 43, 58, 59), (37, 36, 51, 52), (49, 170, 64), (124, 63, 78), (57, 56, 71, 72), (50, 49, 64, 65), (58, 57, 72, 73), (51, 50, 65, 66), (59, 58, 73, 74), (52, 51, 66, 67), (60, 59, 74, 75), (53, 52, 67, 68), (61, 60, 75, 76), (54, 53, 68, 69), (62, 61, 76, 77), (55, 54, 69, 70), (63, 62, 77, 78), (56, 55, 70, 71), (68, 67, 82, 83), (76, 75, 90, 91), (69, 68, 83, 84), (77, 76, 91, 92), (70, 69, 84, 85), (78, 77, 92, 93), (71, 70, 85, 86), (64, 170, 79), (124, 78, 93), (72, 71, 86, 87), (65, 64, 79, 80), (73, 72, 87, 88), (66, 65, 80, 81), (74, 73, 88, 89), (67, 66, 81, 82), (75, 74, 89, 90), (87, 86, 101, 102), (80, 79, 94, 95), (88, 87, 102, 103), (81, 80, 95, 96), (89, 88, 103, 104), (82, 81, 96, 97), (90, 89, 104, 105), (83, 82, 97, 98), (91, 90, 105, 106), (84, 83, 98, 99), (92, 91, 106, 107), (85, 84, 99, 100), (93, 92, 107, 108), (86, 85, 100, 101), (79, 170, 94), (124, 93, 108), (106, 105, 120, 121), (99, 98, 113, 114), (107, 106, 121, 122), (100, 99, 114, 115), (108, 107, 122, 123), (101, 100, 115, 116), (94, 170, 109), (124, 108, 123), (102, 101, 116, 117), (95, 94, 109, 110), (103, 102, 117, 118), (96, 95, 110, 111), (104, 103, 118, 119), (97, 96, 111, 112), (105, 104, 119, 120), (98, 97, 112, 113), (118, 117, 133, 134), (111, 110, 126, 127), (119, 118, 134, 135), (112, 111, 127, 128), (120, 119, 135, 136), (113, 112, 128, 129), (121, 120, 136, 137), (114, 113, 129, 130), (122, 121, 137, 138), (115, 114, 130, 131), (123, 122, 138, 139), (116, 115, 131, 132), (109, 170, 125), (124, 123, 139), (117, 116, 132, 133), (110, 109, 125, 126), (138, 137, 152, 153), (131, 130, 145, 146), (139, 138, 153, 154), (132, 131, 146, 147), (125, 170, 140), (124, 139, 154), (133, 132, 147, 148), (126, 125, 140, 141), (134, 133, 148, 149), (127, 126, 141, 142), (135, 134, 149, 150), (128, 127, 142, 143), (136, 135, 150, 151), (129, 128, 143, 144), (137, 136, 151, 152), (130, 129, 144, 145), (142, 141, 156, 157), (150, 149, 164, 165), (143, 142, 157, 158), (151, 150, 165, 166), (144, 143, 158, 159), (152, 151, 166, 167), (145, 144, 159, 160), (153, 152, 167, 168), (146, 145, 160, 161), (154, 153, 168, 169), (147, 146, 161, 162), (140, 170, 155), (124, 154, 169), (148, 147, 162, 163), (141, 140, 155, 156), (149, 148, 163, 164), (161, 160, 174, 175), (169, 168, 180, 181), (162, 161, 175, 176), (155, 170, 171), (124, 169, 181), (163, 162, 176, 177), (156, 155, 171, 172), (164, 163, 177, 178), (157, 156, 172, 173), (165, 164, 178, 2), (158, 157, 173, 0), (166, 165, 2, 179), (159, 158, 0, 1), (167, 166, 179, 3), (160, 159, 1, 174), (168, 167, 3, 180)])
_uv = me_sphere.uv_layers.new(name='UVMap')
_uv.uv.foreach_set('vector', [0.6875, 0.25, 0.75, 0.25, 0.75, 0.3334, 0.6875, 0.3334, 0.1876, 0.2501, 0.2501, 0.2501, 0.2501, 0.3334, 0.1876, 0.3334, 0.625, 0.25, 0.6875, 0.25, 0.6875, 0.3334, 0.625, 0.3334, 0.1251, 0.2501, 0.1876, 0.2501, 0.1876, 0.3334, 0.1251, 0.3334, 0.5625, 0.25, 0.625, 0.25, 0.625, 0.3334, 0.5625, 0.3334, 0.06259, 0.2501, 0.1251, 0.2501, 0.1251, 0.3334, 0.06259, 0.3334, 0.5, 0.25, 0.5625, 0.25, 0.5625, 0.3334, 0.5, 0.3334, 0.9374, 0.25, 0.9999, 0.2917, 0.9374, 0.3334, 0.0001, 0.2917, 0.06259, 0.2501, 0.06259, 0.3334, 0.4375, 0.25, 0.5, 0.25, 0.5, 0.3334, 0.4375, 0.3334, 0.8749, 0.25, 0.9374, 0.25, 0.9374, 0.3334, 0.8749, 0.3334, 0.375, 0.25, 0.4375, 0.25, 0.4375, 0.3334, 0.375, 0.3334, 0.8124, 0.25, 0.8749, 0.25, 0.8749, 0.3334, 0.8124, 0.3334, 0.3125, 0.25, 0.375, 0.25, 0.375, 0.3334, 0.3125, 0.3334, 0.75, 0.25, 0.8124, 0.25, 0.8124, 0.3334, 0.75, 0.3334, 0.2501, 0.2501, 0.3125, 0.25, 0.3125, 0.3334, 0.2501, 0.3334, 0.75, 0.3334, 0.8124, 0.3334, 0.8124, 0.4167, 0.75, 0.4167, 0.2501, 0.3334, 0.3125, 0.3334, 0.3125, 0.4167, 0.2501, 0.4167, 0.6875, 0.3334, 0.75, 0.3334, 0.75, 0.4167, 0.6875, 0.4167, 0.1876, 0.3334, 0.2501, 0.3334, 0.2501, 0.4167, 0.1876, 0.4167, 0.625, 0.3334, 0.6875, 0.3334, 0.6875, 0.4167, 0.625, 0.4167, 0.1251, 0.3334, 0.1876, 0.3334, 0.1876, 0.4167, 0.1251, 0.4167, 0.5625, 0.3334, 0.625, 0.3334, 0.625, 0.4167, 0.5625, 0.4167, 0.06259, 0.3334, 0.1251, 0.3334, 0.1251, 0.4167, 0.06259, 0.4167, 0.5, 0.3334, 0.5625, 0.3334, 0.5625, 0.4167, 0.5, 0.4167, 0.9374, 0.3334, 0.9999, 0.375, 0.9374, 0.4167, 0.0001, 0.375, 0.06259, 0.3334, 0.06259, 0.4167, 0.4375, 0.3334, 0.5, 0.3334, 0.5, 0.4167, 0.4375, 0.4167, 0.8749, 0.3334, 0.9374, 0.3334, 0.9374, 0.4167, 0.8749, 0.4167, 0.375, 0.3334, 0.4375, 0.3334, 0.4375, 0.4167, 0.375, 0.4167, 0.8124, 0.3334, 0.8749, 0.3334, 0.8749, 0.4167, 0.8124, 0.4167, 0.3125, 0.3334, 0.375, 0.3334, 0.375, 0.4167, 0.3125, 0.4167, 0.5, 0.4167, 0.5625, 0.4167, 0.5625, 0.5, 0.5, 0.5, 0.9374, 0.4167, 0.9999, 0.4583, 0.9374, 0.5, 0.0001, 0.4583, 0.06259, 0.4167, 0.06259, 0.5, 0.4375, 0.4167, 0.5, 0.4167, 0.5, 0.5, 0.4375, 0.5, 0.8749, 0.4167, 0.9374, 0.4167, 0.9374, 0.5, 0.8749, 0.5, 0.375, 0.4167, 0.4375, 0.4167, 0.4375, 0.5, 0.375, 0.5, 0.8124, 0.4167, 0.8749, 0.4167, 0.8749, 0.5, 0.8124, 0.5, 0.3125, 0.4167, 0.375, 0.4167, 0.375, 0.5, 0.3125, 0.5, 0.75, 0.4167, 0.8124, 0.4167, 0.8124, 0.5, 0.75, 0.5, 0.2501, 0.4167, 0.3125, 0.4167, 0.3125, 0.5, 0.2501, 0.5, 0.6875, 0.4167, 0.75, 0.4167, 0.75, 0.5, 0.6875, 0.5, 0.1876, 0.4167, 0.2501, 0.4167, 0.2501, 0.5, 0.1876, 0.5, 0.625, 0.4167, 0.6875, 0.4167, 0.6875, 0.5, 0.625, 0.5, 0.1251, 0.4167, 0.1876, 0.4167, 0.1876, 0.5, 0.1251, 0.5, 0.5625, 0.4167, 0.625, 0.4167, 0.625, 0.5, 0.5625, 0.5, 0.06259, 0.4167, 0.1251, 0.4167, 0.1251, 0.5, 0.06259, 0.5, 0.2501, 0.5, 0.3125, 0.5, 0.3125, 0.5833, 0.2501, 0.5833, 0.6875, 0.5, 0.75, 0.5, 0.75, 0.5833, 0.6875, 0.5833, 0.1876, 0.5, 0.2501, 0.5, 0.2501, 0.5833, 0.1876, 0.5833, 0.625, 0.5, 0.6875, 0.5, 0.6875, 0.5833, 0.625, 0.5833, 0.1251, 0.5, 0.1876, 0.5, 0.1876, 0.5833, 0.1251, 0.5833, 0.5625, 0.5, 0.625, 0.5, 0.625, 0.5833, 0.5625, 0.5833, 0.06259, 0.5, 0.1251, 0.5, 0.1251, 0.5833, 0.06259, 0.5833, 0.5, 0.5, 0.5625, 0.5, 0.5625, 0.5833, 0.5, 0.5833, 0.9374, 0.5, 0.9999, 0.5417, 0.9374, 0.5833, 0.0001, 0.5417, 0.06259, 0.5, 0.06259, 0.5833, 0.4375, 0.5, 0.5, 0.5, 0.5, 0.5833, 0.4375, 0.5833, 0.8749, 0.5, 0.9374, 0.5, 0.9374, 0.5833, 0.8749, 0.5833, 0.375, 0.5, 0.4375, 0.5, 0.4375, 0.5833, 0.375, 0.5833, 0.8124, 0.5, 0.8749, 0.5, 0.8749, 0.5833, 0.8124, 0.5833, 0.3125, 0.5, 0.375, 0.5, 0.375, 0.5833, 0.3125, 0.5833, 0.75, 0.5, 0.8124, 0.5, 0.8124, 0.5833, 0.75, 0.5833, 0.9374, 0.5833, 0.9999, 0.625, 0.9374, 0.6666, 0.0001, 0.625, 0.06259, 0.5833, 0.06259, 0.6666, 0.4375, 0.5833, 0.5, 0.5833, 0.5, 0.6666, 0.4375, 0.6666, 0.8749, 0.5833, 0.9374, 0.5833, 0.9374, 0.6666, 0.8749, 0.6666, 0.375, 0.5833, 0.4375, 0.5833, 0.4375, 0.6666, 0.375, 0.6666, 0.8124, 0.5833, 0.8749, 0.5833, 0.8749, 0.6666, 0.8124, 0.6666, 0.3125, 0.5833, 0.375, 0.5833, 0.375, 0.6666, 0.3125, 0.6666, 0.75, 0.5833, 0.8124, 0.5833, 0.8124, 0.6666, 0.75, 0.6666, 0.2501, 0.5833, 0.3125, 0.5833, 0.3125, 0.6666, 0.2501, 0.6666, 0.6875, 0.5833, 0.75, 0.5833, 0.75, 0.6666, 0.6875, 0.6666, 0.1876, 0.5833, 0.2501, 0.5833, 0.2501, 0.6666, 0.1876, 0.6666, 0.625, 0.5833, 0.6875, 0.5833, 0.6875, 0.6666, 0.625, 0.6666, 0.1251, 0.5833, 0.1876, 0.5833, 0.1876, 0.6666, 0.1251, 0.6666, 0.5625, 0.5833, 0.625, 0.5833, 0.625, 0.6666, 0.5625, 0.6666, 0.06259, 0.5833, 0.1251, 0.5833, 0.1251, 0.6666, 0.06259, 0.6666, 0.5, 0.5833, 0.5625, 0.5833, 0.5625, 0.6666, 0.5, 0.6666, 0.6875, 0.6666, 0.75, 0.6666, 0.75, 0.7499, 0.6875, 0.7499, 0.1876, 0.6666, 0.2501, 0.6666, 0.2501, 0.7499, 0.1876, 0.7499, 0.625, 0.6666, 0.6875, 0.6666, 0.6875, 0.7499, 0.625, 0.7499, 0.1251, 0.6666, 0.1876, 0.6666, 0.1876, 0.7499, 0.1251, 0.7499, 0.5625, 0.6666, 0.625, 0.6666, 0.625, 0.7499, 0.5625, 0.7499, 0.06259, 0.6666, 0.1251, 0.6666, 0.1251, 0.7499, 0.06259, 0.7499, 0.5, 0.6666, 0.5625, 0.6666, 0.5625, 0.7499, 0.5, 0.7499, 0.9374, 0.6666, 0.9999, 0.7083, 0.9374, 0.7499, 0.0001, 0.7083, 0.06259, 0.6666, 0.06259, 0.7499, 0.4375, 0.6666, 0.5, 0.6666, 0.5, 0.7499, 0.4375, 0.7499, 0.8749, 0.6666, 0.9374, 0.6666, 0.9374, 0.7499, 0.8749, 0.7499, 0.375, 0.6666, 0.4375, 0.6666, 0.4375, 0.7499, 0.375, 0.7499, 0.8124, 0.6666, 0.8749, 0.6666, 0.8749, 0.7499, 0.8124, 0.7499, 0.3125, 0.6666, 0.375, 0.6666, 0.375, 0.7499, 0.3125, 0.7499, 0.75, 0.6666, 0.8124, 0.6666, 0.8124, 0.7499, 0.75, 0.7499, 0.2501, 0.6666, 0.3125, 0.6666, 0.3125, 0.7499, 0.2501, 0.7499, 0.4375, 0.7499, 0.5, 0.7499, 0.5, 0.8333, 0.4375, 0.8333, 0.8749, 0.7499, 0.9374, 0.7499, 0.9374, 0.8333, 0.8749, 0.8333, 0.375, 0.7499, 0.4375, 0.7499, 0.4375, 0.8333, 0.375, 0.8333, 0.8124, 0.7499, 0.8749, 0.7499, 0.8749, 0.8333, 0.8124, 0.8333, 0.3125, 0.7499, 0.375, 0.7499, 0.375, 0.8333, 0.3125, 0.8333, 0.75, 0.7499, 0.8124, 0.7499, 0.8124, 0.8333, 0.75, 0.8333, 0.2501, 0.7499, 0.3125, 0.7499, 0.3125, 0.8333, 0.2501, 0.8333, 0.6875, 0.7499, 0.75, 0.7499, 0.75, 0.8333, 0.6875, 0.8333, 0.1876, 0.7499, 0.2501, 0.7499, 0.2501, 0.8333, 0.1876, 0.8333, 0.625, 0.7499, 0.6875, 0.7499, 0.6875, 0.8333, 0.625, 0.8333, 0.1251, 0.7499, 0.1876, 0.7499, 0.1876, 0.8333, 0.1251, 0.8333, 0.5625, 0.7499, 0.625, 0.7499, 0.625, 0.8333, 0.5625, 0.8333, 0.06259, 0.7499, 0.1251, 0.7499, 0.1251, 0.8333, 0.06259, 0.8333, 0.5, 0.7499, 0.5625, 0.7499, 0.5625, 0.8333, 0.5, 0.8333, 0.9374, 0.7499, 0.9999, 0.7916, 0.9374, 0.8333, 0.0001, 0.7916, 0.06259, 0.7499, 0.06259, 0.8333, 0.1876, 0.8333, 0.2501, 0.8333, 0.2501, 0.9166, 0.1876, 0.9166, 0.625, 0.8333, 0.6875, 0.8333, 0.6875, 0.9166, 0.625, 0.9166, 0.1251, 0.8333, 0.1876, 0.8333, 0.1876, 0.9166, 0.1251, 0.9166, 0.5625, 0.8333, 0.625, 0.8333, 0.625, 0.9166, 0.5625, 0.9166, 0.06259, 0.8333, 0.1251, 0.8333, 0.1251, 0.9166, 0.06259, 0.9166, 0.5, 0.8333, 0.5625, 0.8333, 0.5625, 0.9166, 0.5, 0.9166, 0.9374, 0.8333, 0.9999, 0.8749, 0.9374, 0.9166, 0.0001, 0.8749, 0.06259, 0.8333, 0.06259, 0.9166, 0.4375, 0.8333, 0.5, 0.8333, 0.5, 0.9166, 0.4375, 0.9166, 0.8749, 0.8333, 0.9374, 0.8333, 0.9374, 0.9166, 0.8749, 0.9166, 0.375, 0.8333, 0.4375, 0.8333, 0.4375, 0.9166, 0.375, 0.9166, 0.8124, 0.8333, 0.8749, 0.8333, 0.8749, 0.9166, 0.8124, 0.9166, 0.3125, 0.8333, 0.375, 0.8333, 0.375, 0.9166, 0.3125, 0.9166, 0.75, 0.8333, 0.8124, 0.8333, 0.8124, 0.9166, 0.75, 0.9166, 0.2501, 0.8333, 0.3125, 0.8333, 0.3125, 0.9166, 0.2501, 0.9166, 0.6875, 0.8333, 0.75, 0.8333, 0.75, 0.9166, 0.6875, 0.9166, 0.375, 0.9166, 0.4375, 0.9166, 0.4375, 0.9999, 0.375, 0.9999, 0.8124, 0.9166, 0.8749, 0.9166, 0.8749, 0.9999, 0.8124, 0.9999, 0.3125, 0.9166, 0.375, 0.9166, 0.375, 0.9999, 0.3125, 0.9999, 0.75, 0.9166, 0.8124, 0.9166, 0.8124, 0.9999, 0.75, 0.9999, 0.2501, 0.9166, 0.3125, 0.9166, 0.3125, 0.9999, 0.2501, 0.9999, 0.6875, 0.9166, 0.75, 0.9166, 0.75, 0.9999, 0.6875, 0.9999, 0.1876, 0.9166, 0.2501, 0.9166, 0.2501, 0.9999, 0.1876, 0.9999, 0.625, 0.9166, 0.6875, 0.9166, 0.6875, 0.9999, 0.625, 0.9999, 0.1251, 0.9166, 0.1876, 0.9166, 0.1876, 0.9999, 0.1251, 0.9999, 0.5625, 0.9166, 0.625, 0.9166, 0.625, 0.9999, 0.5625, 0.9999, 0.06259, 0.9166, 0.1251, 0.9166, 0.1251, 0.9999, 0.06259, 0.9999, 0.5, 0.9166, 0.5625, 0.9166, 0.5625, 0.9999, 0.5, 0.9999, 0.9374, 0.9166, 0.9999, 0.9582, 0.9374, 0.9999, 0.0001, 0.9582, 0.06259, 0.9166, 0.06259, 0.9999, 0.4375, 0.9166, 0.5, 0.9166, 0.5, 0.9999, 0.4375, 0.9999, 0.8749, 0.9166, 0.9374, 0.9166, 0.9374, 0.9999, 0.8749, 0.9999, 0.1251, 9.999e-05, 0.1876, 9.999e-05, 0.1876, 0.08342, 0.1251, 0.08342, 0.5625, 9.997e-05, 0.625, 9.997e-05, 0.625, 0.08342, 0.5625, 0.08342, 0.06259, 9.999e-05, 0.1251, 9.999e-05, 0.1251, 0.08342, 0.06259, 0.08342, 0.5, 9.997e-05, 0.5625, 9.997e-05, 0.5625, 0.08342, 0.5, 0.08342, 0.9374, 9.996e-05, 0.9999, 0.04176, 0.9374, 0.08342, 9.998e-05, 0.04176, 0.06259, 9.999e-05, 0.06259, 0.08342, 0.4375, 9.998e-05, 0.5, 9.997e-05, 0.5, 0.08342, 0.4375, 0.08342, 0.8749, 9.996e-05, 0.9374, 9.996e-05, 0.9374, 0.08342, 0.8749, 0.08342, 0.375, 9.998e-05, 0.4375, 9.998e-05, 0.4375, 0.08342, 0.375, 0.08342, 0.8124, 9.996e-05, 0.8749, 9.996e-05, 0.8749, 0.08342, 0.8124, 0.08342, 0.3125, 9.998e-05, 0.375, 9.998e-05, 0.375, 0.08342, 0.3125, 0.08342, 0.75, 9.996e-05, 0.8124, 9.996e-05, 0.8124, 0.08342, 0.75, 0.08342, 0.25, 9.999e-05, 0.3125, 9.998e-05, 0.3125, 0.08342, 0.25, 0.08342, 0.6875, 9.997e-05, 0.75, 9.996e-05, 0.75, 0.08342, 0.6875, 0.08342, 0.1876, 9.999e-05, 0.25, 9.999e-05, 0.25, 0.08342, 0.1876, 0.08342, 0.625, 9.997e-05, 0.6875, 9.997e-05, 0.6875, 0.08342, 0.625, 0.08342, 0.8124, 0.08342, 0.8749, 0.08342, 0.8749, 0.1667, 0.8124, 0.1667, 0.3125, 0.08342, 0.375, 0.08342, 0.375, 0.1667, 0.3125, 0.1667, 0.75, 0.08342, 0.8124, 0.08342, 0.8124, 0.1667, 0.75, 0.1667, 0.25, 0.08342, 0.3125, 0.08342, 0.3125, 0.1667, 0.2501, 0.1667, 0.6875, 0.08342, 0.75, 0.08342, 0.75, 0.1667, 0.6875, 0.1667, 0.1876, 0.08342, 0.25, 0.08342, 0.2501, 0.1667, 0.1876, 0.1667, 0.625, 0.08342, 0.6875, 0.08342, 0.6875, 0.1667, 0.625, 0.1667, 0.1251, 0.08342, 0.1876, 0.08342, 0.1876, 0.1667, 0.1251, 0.1667, 0.5625, 0.08342, 0.625, 0.08342, 0.625, 0.1667, 0.5625, 0.1667, 0.06259, 0.08342, 0.1251, 0.08342, 0.1251, 0.1667, 0.06259, 0.1667, 0.5, 0.08342, 0.5625, 0.08342, 0.5625, 0.1667, 0.5, 0.1667, 0.9374, 0.08342, 0.9999, 0.1251, 0.9374, 0.1667, 9.999e-05, 0.1251, 0.06259, 0.08342, 0.06259, 0.1667, 0.4375, 0.08342, 0.5, 0.08342, 0.5, 0.1667, 0.4375, 0.1667, 0.8749, 0.08342, 0.9374, 0.08342, 0.9374, 0.1667, 0.8749, 0.1667, 0.375, 0.08342, 0.4375, 0.08342, 0.4375, 0.1667, 0.375, 0.1667, 0.5625, 0.1667, 0.625, 0.1667, 0.625, 0.25, 0.5625, 0.25, 0.06259, 0.1667, 0.1251, 0.1667, 0.1251, 0.2501, 0.06259, 0.2501, 0.5, 0.1667, 0.5625, 0.1667, 0.5625, 0.25, 0.5, 0.25, 0.9374, 0.1667, 0.9999, 0.2084, 0.9374, 0.25, 9.999e-05, 0.2084, 0.06259, 0.1667, 0.06259, 0.2501, 0.4375, 0.1667, 0.5, 0.1667, 0.5, 0.25, 0.4375, 0.25, 0.8749, 0.1667, 0.9374, 0.1667, 0.9374, 0.25, 0.8749, 0.25, 0.375, 0.1667, 0.4375, 0.1667, 0.4375, 0.25, 0.375, 0.25, 0.8124, 0.1667, 0.8749, 0.1667, 0.8749, 0.25, 0.8124, 0.25, 0.3125, 0.1667, 0.375, 0.1667, 0.375, 0.25, 0.3125, 0.25, 0.75, 0.1667, 0.8124, 0.1667, 0.8124, 0.25, 0.75, 0.25, 0.2501, 0.1667, 0.3125, 0.1667, 0.3125, 0.25, 0.2501, 0.2501, 0.6875, 0.1667, 0.75, 0.1667, 0.75, 0.25, 0.6875, 0.25, 0.1876, 0.1667, 0.2501, 0.1667, 0.2501, 0.2501, 0.1876, 0.2501, 0.625, 0.1667, 0.6875, 0.1667, 0.6875, 0.25, 0.625, 0.25, 0.1251, 0.1667, 0.1876, 0.1667, 0.1876, 0.2501, 0.1251, 0.2501])
me_sphere.materials.append(mat_material_001)
me_sphere.update()

# ---- objects
ob_hueso = bpy.data.objects.new('Hueso', me_cylinder)
ob_hueso1 = bpy.data.objects.new('Hueso1', me_icosphere_002)
ob_hueso2 = bpy.data.objects.new('Hueso2', me_icosphere_003)
ob_pollo = bpy.data.objects.new('Pollo', me_sphere)

# ---- transforms, parenting, visibility, modifiers, constraints
ob_hueso.location = (0.1172, 0.0, 0.0)
ob_hueso.rotation_euler = (-0.0, 1.571, 0.0)
ob_hueso.scale = (0.1556, 0.1556, 0.5183)
ob_hueso1.location = (0.6882, -0.1844, 0.0)
ob_hueso1.scale = (0.2168, 0.2168, 0.2168)
ob_hueso2.location = (0.6276, 0.0846, 0.0)
ob_hueso2.scale = (0.2168, 0.2168, 0.2168)
ob_pollo.location = (-0.2399, 0.0, 0.0)
ob_pollo.rotation_euler = (-0.0, 1.571, 0.0)
ob_pollo.scale = (0.5342, 0.5342, 0.6676)

# ---- collection membership
col_carne.objects.link(ob_hueso)
col_carne.objects.link(ob_hueso1)
col_carne.objects.link(ob_hueso2)
col_carne.objects.link(ob_pollo)

# ---- scene / render settings (as saved in the file)
scene.frame_start = 1; scene.frame_end = 250; scene.frame_set(1)
scene.render.engine = 'BLENDER_EEVEE_NEXT'
scene.cycles.sampling_pattern = 'TABULATED_SOBOL'
scene.view_settings.view_transform = 'Filmic'
bpy.context.view_layer.update()

# ---- added for rendering (the .blend has no active camera and no usable light): camera, sun
cam_auto = bpy.data.cameras.new('AutoCamera')
cam_auto.lens = 50.0
cam_auto.sensor_width = 36.0
cam_auto.clip_end = 1000.0
ob_auto_camera = bpy.data.objects.new('AutoCamera', cam_auto)
scene.collection.objects.link(ob_auto_camera)
ob_auto_camera.location = (2.16923, -2.61095, 1.74063)
ob_auto_camera.rotation_euler = (1.09748, -7.21219e-08, 0.694738)
scene.camera = ob_auto_camera
light_auto_sun = bpy.data.lights.new('AutoSun', 'SUN')
light_auto_sun.energy = 3.0
light_auto_sun.angle = 0.0523599
ob_auto_sun = bpy.data.objects.new('AutoSun', light_auto_sun)
scene.collection.objects.link(ob_auto_sun)
ob_auto_sun.rotation_euler = (0.872665, 0.174533, 0.523599)
bpy.context.view_layer.update()
